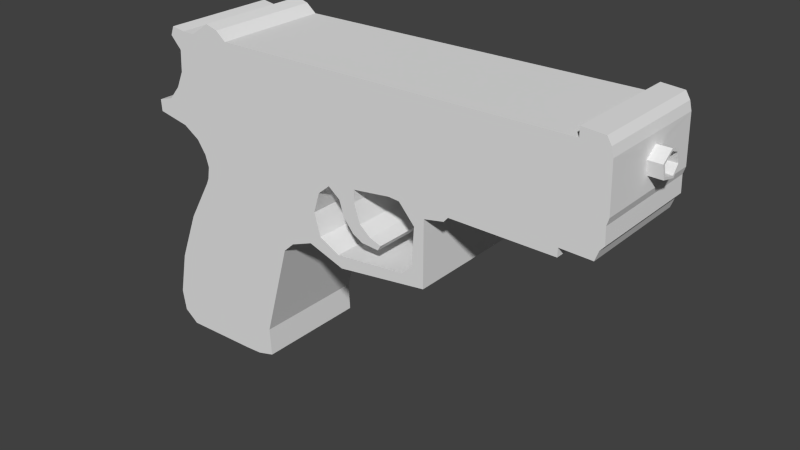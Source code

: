 # Source: gun.blend  (saved by Blender 2.73.0; exported with 4.5.12 LTS)
import bpy
from mathutils import Matrix  # noqa: F401  (used for matrix-valued properties, if any)

bpy.ops.wm.read_factory_settings(use_empty=True)
scene = bpy.context.scene
scene.name = 'Scene'

# ---- collections
col_collection_1 = bpy.data.collections.new('Collection 1'); scene.collection.children.link(col_collection_1)

# ---- world
world_world = bpy.data.worlds.new('World'); scene.world = world_world
world_world.color = (0.05088, 0.05088, 0.05088)
world_world.use_sun_shadow = False
world_world.sun_shadow_jitter_overblur = 0.0
world_world.cycles.sampling_method = 'MANUAL'
world_world.cycles.sample_map_resolution = 256

# ---- meshes
me_plane_002 = bpy.data.meshes.new('Plane.002')
me_plane_002.from_pydata([(-0.8187, -1.0, -0.03627), (1.145, -1.0, 0.1088), (-0.8187, 1.0, -0.03627), (1.145, 1.0, 0.1088), (0.5186, -1.0, 0.0), (0.5186, 1.0, 0.0), (0.8319, -1.0, 0.01813), (0.8319, 1.0, 0.01813), (-1.073, -1.0, 0.1572), (-1.073, 1.0, 0.1572), (-1.133, -1.0, 0.5319), (-1.133, 1.0, 0.5319), (-0.9758, -1.0, 1.306), (-0.9758, 1.0, 1.306), (-0.6252, -1.0, 2.2), (-0.6252, 1.0, 2.2), (-0.19, -1.0, 2.95), (-0.19, 1.0, 2.95), (-0.1417, -1.0, 3.058), (-0.1417, 1.0, 3.058), (-0.1054, -1.0, 3.276), (-0.1054, 1.0, 3.276), (-0.1659, -1.0, 3.482), (-0.1659, 1.0, 3.482), (-0.323, -1.0, 3.711), (-0.323, 1.0, 3.711), (-0.6132, -1.0, 3.893), (-0.6132, 1.0, 3.893), (-1.181, -1.0, 4.001), (-1.181, 1.0, 4.001), (-1.193, -1.0, 4.207), (-1.193, 1.0, 4.207), (-0.9154, -1.0, 4.292), (-0.9154, 1.0, 4.292), (-0.7099, -1.0, 4.533), (-0.7099, 1.0, 4.533), (-0.5769, -1.0, 4.823), (-0.5769, 1.0, 4.823), (-0.5527, -1.0, 5.198), (-0.5527, 1.0, 5.198), (-0.7461, -1.0, 5.404), (-0.7461, 1.0, 5.404), (-0.6857, -1.0, 5.561), (-0.6857, 1.0, 5.561), (-0.4439, -1.0, 5.525), (-0.4439, 1.0, 5.525), (-0.2142, -1.0, 5.525), (-0.2142, 1.0, 5.525), (0.1243, -1.0, 5.754), (0.1243, 1.0, 5.754), (0.3419, -1.0, 5.694), (0.3419, 1.0, 5.694), (0.5232, -1.0, 5.549), (0.5232, 1.0, 5.549), (6.809, -1.0, 5.646), (6.809, 1.0, 5.646), (6.809, -1.0, 5.803), (6.809, 1.0, 5.803), (7.184, -1.0, 5.779), (7.184, 1.0, 5.779), (7.257, -1.0, 5.658), (7.257, 1.0, 5.658), (7.293, -1.0, 5.513), (7.293, 1.0, 5.513), (7.317, -1.0, 4.727), (7.317, 1.0, 4.727), (7.281, -1.0, 4.606), (7.281, 1.0, 4.606), (7.293, -1.0, 4.328), (7.293, 1.0, 4.328), (7.22, -1.0, 4.243), (7.22, 1.0, 4.243), (7.16, -1.0, 4.074), (7.16, 1.0, 4.074), (6.628, -1.0, 4.086), (6.628, 1.0, 4.086), (6.628, -1.0, 3.941), (6.628, 1.0, 3.941), (4.863, -1.0, 3.941), (4.863, 1.0, 3.941), (4.791, -1.0, 3.856), (4.791, 1.0, 3.856), (4.44, -1.0, 3.784), (4.44, 1.0, 3.784), (4.44, -1.0, 2.647), (4.44, 1.0, 2.647), (2.844, -1.0, 2.418), (2.844, 1.0, 2.418), (2.191, -1.0, 2.635), (2.191, 1.0, 2.635), (1.793, -1.0, 2.478), (1.793, 1.0, 2.478), (1.599, -1.0, 2.297), (1.599, 1.0, 2.297), (1.119, -1.0, 0.6044), (1.119, 1.0, 0.6044), (4.05, 1.0, 2.768), (4.229, 1.0, 2.954), (4.264, 1.0, 3.609), (3.988, 1.0, 3.919), (3.795, 1.0, 3.933), (3.126, 1.0, 3.843), (3.126, 1.0, 3.636), (3.237, 1.0, 3.305), (4.05, -1.0, 2.768), (4.229, -1.0, 2.954), (4.264, -1.0, 3.609), (3.988, -1.0, 3.919), (3.795, -1.0, 3.933), (3.126, -1.0, 3.843), (3.126, -1.0, 3.636), (3.237, -1.0, 3.305), (2.782, 1.0, 2.63), (2.41, 1.0, 2.816), (2.299, 1.0, 3.209), (2.41, 1.0, 3.567), (2.623, 1.0, 3.747), (2.83, 1.0, 3.588), (2.913, 1.0, 3.326), (3.092, 1.0, 3.106), (3.271, 1.0, 3.009), (3.581, 1.0, 2.988), (3.636, 1.0, 3.078), (3.43, 1.0, 3.147), (2.782, -1.0, 2.63), (2.41, -1.0, 2.816), (2.299, -1.0, 3.209), (2.41, -1.0, 3.567), (2.623, -1.0, 3.747), (2.83, -1.0, 3.588), (2.913, -1.0, 3.326), (3.092, -1.0, 3.106), (3.271, -1.0, 3.009), (3.581, -1.0, 2.988), (3.636, -1.0, 3.078), (3.43, -1.0, 3.147), (6.605, 0.03772, 5.152), (6.604, 0.0858, 5.185), (6.604, 0.1283, 5.169), (7.306, 0.3064, 5.075), (7.311, 0.1657, 4.918), (7.309, -0.09903, 4.976), (7.302, -0.1485, 5.208), (6.606, 0.04878, 5.1), (6.607, 0.1079, 5.087), (6.606, 0.1394, 5.122), (7.3, 0.0666, 5.357), (7.3, 0.2569, 5.282), (7.536, 0.3064, 5.075), (7.541, 0.1657, 4.918), (7.539, -0.09903, 4.976), (7.532, -0.1485, 5.208), (7.53, 0.0666, 5.357), (7.53, 0.2569, 5.282), (7.536, 0.2678, 5.086), (7.54, 0.1523, 4.957), (7.539, -0.06489, 5.005), (7.533, -0.1055, 5.195), (7.531, 0.07104, 5.317), (7.531, 0.2272, 5.256), (6.894, 0.2678, 5.086), (6.898, 0.1523, 4.957), (6.896, -0.06489, 5.005), (6.891, -0.1055, 5.195), (6.888, 0.07104, 5.317), (6.889, 0.2272, 5.256)], [], [(6, 7, 3, 1), (0, 2, 5, 4), (4, 5, 7, 6), (0, 8, 9, 2), (8, 10, 11, 9), (10, 12, 13, 11), (12, 14, 15, 13), (14, 16, 17, 15), (16, 18, 19, 17), (18, 20, 21, 19), (20, 22, 23, 21), (22, 24, 25, 23), (24, 26, 27, 25), (26, 28, 29, 27), (28, 30, 31, 29), (30, 32, 33, 31), (32, 34, 35, 33), (34, 36, 37, 35), (36, 38, 39, 37), (38, 40, 41, 39), (40, 42, 43, 41), (42, 44, 45, 43), (44, 46, 47, 45), (46, 48, 49, 47), (48, 50, 51, 49), (50, 52, 53, 51), (52, 54, 55, 53), (54, 56, 57, 55), (56, 58, 59, 57), (58, 60, 61, 59), (60, 62, 63, 61), (64, 65, 139, 140, 141, 142, 62), (64, 66, 67, 65), (66, 68, 69, 67), (68, 70, 71, 69), (70, 72, 73, 71), (72, 74, 75, 73), (74, 76, 77, 75), (76, 78, 79, 77), (78, 80, 81, 79), (80, 82, 83, 81), (82, 84, 85, 83), (84, 86, 87, 85), (86, 88, 89, 87), (88, 90, 91, 89), (90, 92, 93, 91), (92, 94, 95, 93), (1, 3, 95, 94), (6, 1, 94, 92, 90, 88, 86, 124, 125, 126, 127, 128, 129, 130, 131, 132, 133, 134, 135, 48, 46, 44, 42, 40, 38, 36, 34, 32, 30, 28, 26, 24, 22, 20, 18, 16, 14, 12, 10, 8, 0, 4), (86, 84, 82, 80, 78, 76, 74, 72, 70, 68, 66, 64, 62, 60, 58, 56, 54, 52, 50, 48, 135, 111, 110, 109, 108, 107, 106, 105, 104, 124), (5, 2, 9, 11, 13, 15, 17, 19, 21, 23, 25, 27, 29, 31, 33, 35, 37, 39, 41, 43, 45, 47, 49, 123, 122, 121, 120, 119, 118, 117, 116, 115, 114, 113, 112, 87, 89, 91, 93, 95, 3, 7), (49, 51, 53, 55, 57, 59, 61, 63, 65, 67, 69, 71, 73, 75, 77, 79, 81, 83, 85, 87, 112, 96, 97, 98, 99, 100, 101, 102, 103, 123), (112, 113, 125, 124), (113, 114, 126, 125), (114, 115, 127, 126), (115, 116, 128, 127), (116, 117, 129, 128), (117, 118, 130, 129), (118, 119, 131, 130), (119, 120, 132, 131), (120, 121, 133, 132), (121, 122, 134, 133), (122, 123, 135, 134), (103, 111, 135, 123), (103, 102, 110, 111), (102, 101, 109, 110), (101, 100, 108, 109), (100, 99, 107, 108), (99, 98, 106, 107), (98, 97, 105, 106), (97, 96, 104, 105), (96, 112, 124, 104), (146, 147, 138, 137), (62, 142, 146, 147, 139, 65, 63), (147, 139, 145, 138), (142, 146, 137, 136), (141, 142, 136, 143), (140, 141, 143, 144), (139, 140, 144, 145), (139, 148, 153, 147), (146, 147, 153, 152), (146, 152, 151, 142), (142, 151, 150, 141), (141, 150, 149, 140), (140, 149, 148, 139), (148, 154, 159, 153), (152, 153, 159, 158), (152, 158, 157, 151), (151, 157, 156, 150), (150, 156, 155, 149), (149, 155, 154, 148), (154, 160, 165, 159), (158, 159, 165, 164), (158, 164, 163, 157), (157, 163, 162, 156), (156, 162, 161, 155), (155, 161, 160, 154)])
me_plane_002.use_remesh_preserve_volume = False
me_plane_002.use_remesh_preserve_attributes = False
me_plane_002.use_mirror_vertex_groups = False
me_plane_002.update()

# ---- objects
ob_gun = bpy.data.objects.new('Gun', me_plane_002)

# ---- transforms, parenting, visibility, modifiers, constraints
ob_gun.location = (-3.083, 0.0, -2.938)
ob_gun.lineart.crease_threshold = 0.0

# ---- collection membership
col_collection_1.objects.link(ob_gun)

# ---- scene / render settings (as saved in the file)
scene.frame_start = 1; scene.frame_end = 250; scene.frame_set(6)
scene.render.engine = 'BLENDER_EEVEE_NEXT'
scene.render.resolution_percentage = 50
scene.render.dither_intensity = 0.0
scene.cycles.use_denoising = False
scene.cycles.samples = 10
scene.cycles.sampling_pattern = 'TABULATED_SOBOL'
scene.cycles.light_sampling_threshold = 0.0
scene.cycles.use_adaptive_sampling = False
scene.cycles.use_light_tree = False
scene.cycles.blur_glossy = 0.0
scene.cycles.pixel_filter_type = 'GAUSSIAN'
scene.cycles.sample_clamp_indirect = 0.0
scene.view_settings.view_transform = 'Standard'
bpy.context.view_layer.update()

# ---- added for rendering (the .blend has no active camera and no usable light): camera, sun
cam_auto = bpy.data.cameras.new('AutoCamera')
cam_auto.lens = 50.0
cam_auto.sensor_width = 36.0
cam_auto.clip_end = 1000.0
ob_auto_camera = bpy.data.objects.new('AutoCamera', cam_auto)
scene.collection.objects.link(ob_auto_camera)
ob_auto_camera.location = (9.9866, -11.8745, 7.86193)
ob_auto_camera.rotation_euler = (1.09748, -7.21219e-08, 0.694738)
scene.camera = ob_auto_camera
light_auto_sun = bpy.data.lights.new('AutoSun', 'SUN')
light_auto_sun.energy = 3.0
light_auto_sun.angle = 0.0523599
ob_auto_sun = bpy.data.objects.new('AutoSun', light_auto_sun)
scene.collection.objects.link(ob_auto_sun)
ob_auto_sun.rotation_euler = (0.872665, 0.174533, 0.523599)
bpy.context.view_layer.update()
